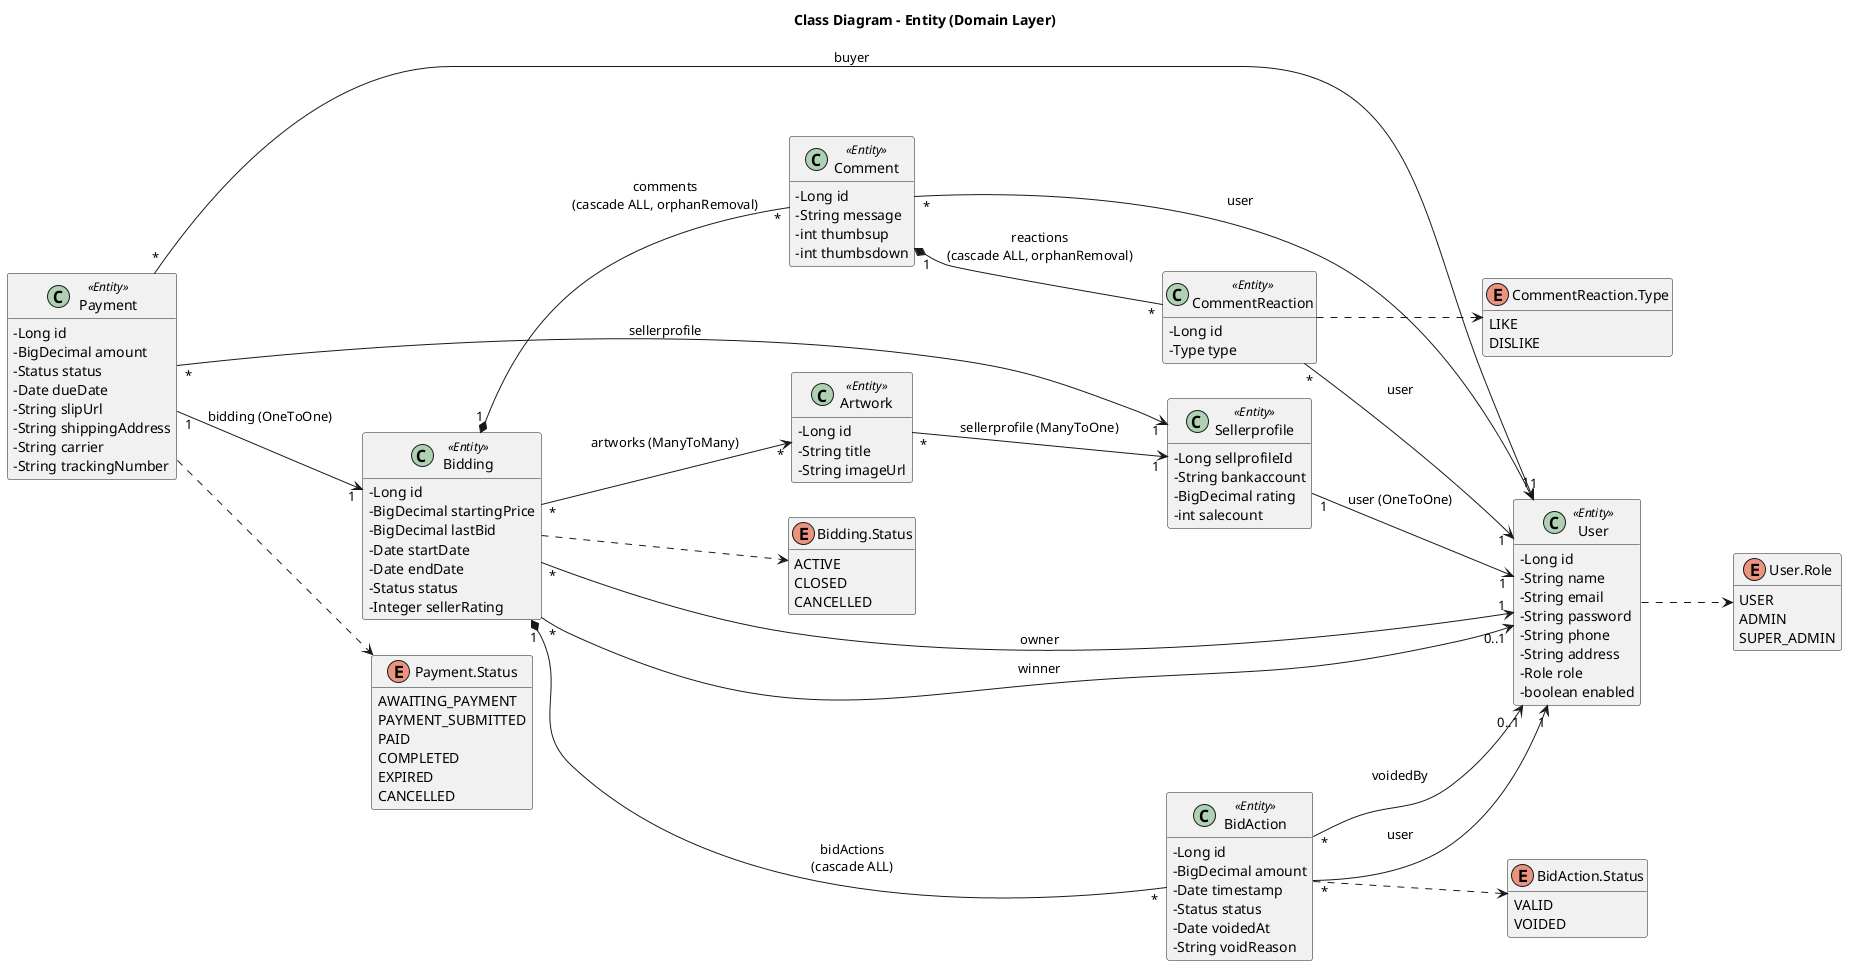

The diagram above was rendered by PlantUML. Its source (embedded in the PNG):
@startuml
title Class Diagram - Entity (Domain Layer)
left to right direction
skinparam shadowing false
skinparam classAttributeIconSize 0
hide empty members

class User <<Entity>> {
  -Long id
  -String name
  -String email
  -String password
  -String phone
  -String address
  -Role role
  -boolean enabled
}
class Sellerprofile <<Entity>> {
  -Long sellprofileId
  -String bankaccount
  -BigDecimal rating
  -int salecount
}
class Artwork <<Entity>> {
  -Long id
  -String title
  -String imageUrl
}
class Bidding <<Entity>> {
  -Long id
  -BigDecimal startingPrice
  -BigDecimal lastBid
  -Date startDate
  -Date endDate
  -Status status
  -Integer sellerRating
}
class BidAction <<Entity>> {
  -Long id
  -BigDecimal amount
  -Date timestamp
  -Status status
  -Date voidedAt
  -String voidReason
}
class Comment <<Entity>> {
  -Long id
  -String message
  -int thumbsup
  -int thumbsdown
}
class CommentReaction <<Entity>> {
  -Long id
  -Type type
}
class Payment <<Entity>> {
  -Long id
  -BigDecimal amount
  -Status status
  -Date dueDate
  -String slipUrl
  -String shippingAddress
  -String carrier
  -String trackingNumber
}

enum "User.Role" as Role {
  USER
  ADMIN
  SUPER_ADMIN
}
enum "Bidding.Status" as BiddingStatus {
  ACTIVE
  CLOSED
  CANCELLED
}
enum "BidAction.Status" as BidStatus {
  VALID
  VOIDED
}
enum "Payment.Status" as PaymentStatus {
  AWAITING_PAYMENT
  PAYMENT_SUBMITTED
  PAID
  COMPLETED
  EXPIRED
  CANCELLED
}
enum "CommentReaction.Type" as ReactionType {
  LIKE
  DISLIKE
}

Sellerprofile "1" --> "1" User : user (OneToOne)
Artwork "*" --> "1" Sellerprofile : sellerprofile (ManyToOne)
Bidding "*" --> "*" Artwork : artworks (ManyToMany)
Bidding "*" --> "1" User : owner
Bidding "*" --> "0..1" User : winner
Bidding "1" *-- "*" BidAction : bidActions\n(cascade ALL)
Bidding "1" *-- "*" Comment : comments\n(cascade ALL, orphanRemoval)
BidAction "*" --> "1" User : user
BidAction "*" --> "0..1" User : voidedBy
Comment "*" --> "1" User : user
Comment "1" *-- "*" CommentReaction : reactions\n(cascade ALL, orphanRemoval)
CommentReaction "*" --> "1" User : user
Payment "1" --> "1" Bidding : bidding (OneToOne)
Payment "*" --> "1" User : buyer
Payment "*" --> "1" Sellerprofile : sellerprofile

User ..> Role
Bidding ..> BiddingStatus
BidAction ..> BidStatus
Payment ..> PaymentStatus
CommentReaction ..> ReactionType
@enduml